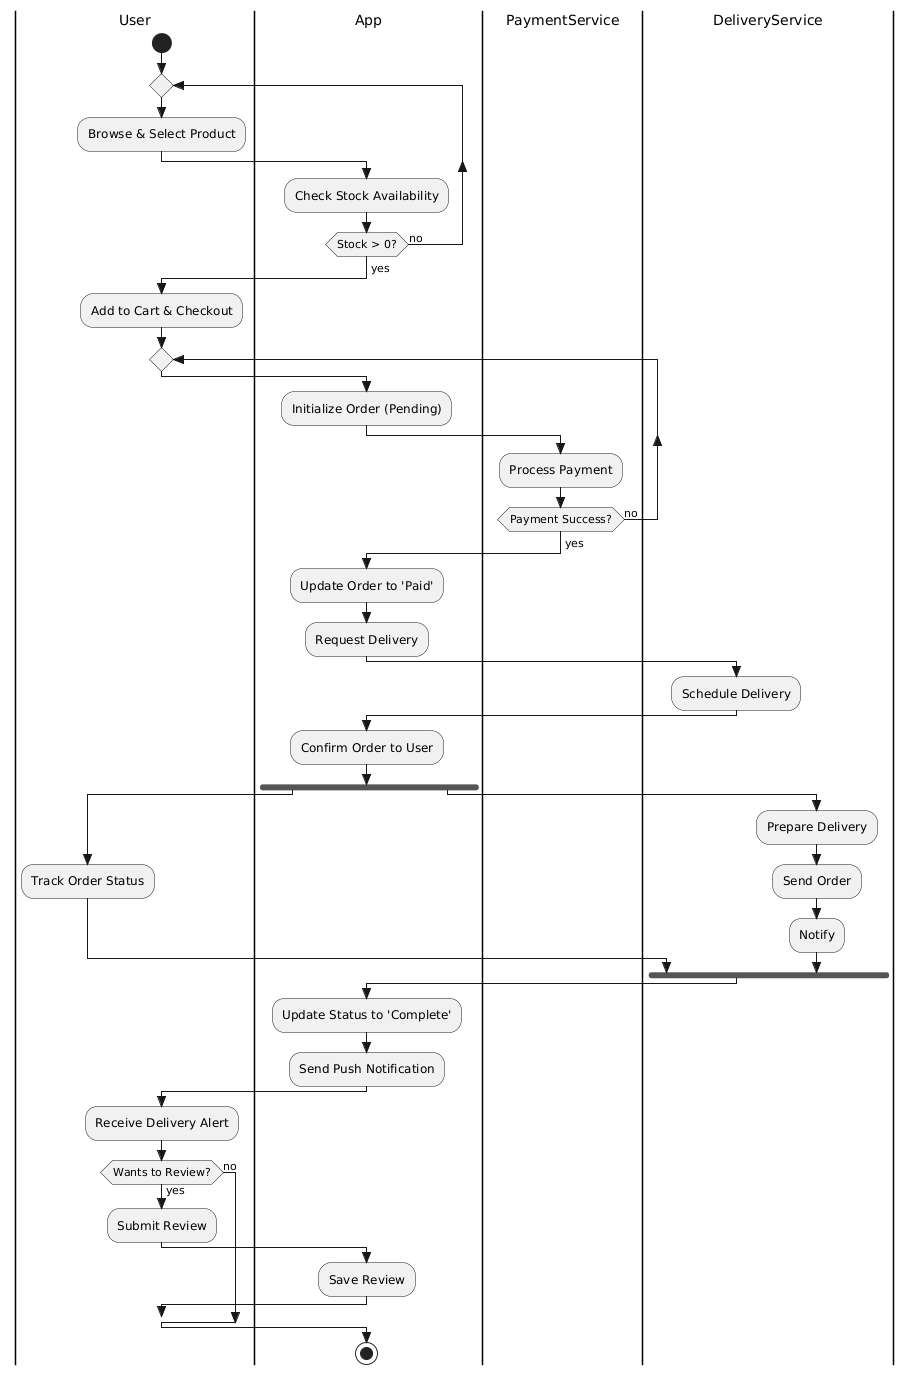

The diagram above was rendered by PlantUML. Its source (embedded in the PNG):
@startuml
skinparam style strictuml
skinparam ConditionEndStyle hline
skinparam SwimlaneTitleFontSize 14
skinparam shadowing false

|User|
start

' Loop: Search until stock is found
repeat
    :Browse & Select Product;

    |App|
    :Check Stock Availability;
repeat while (Stock > 0?) is (no)
-> yes;

|User|
:Add to Cart & Checkout;

' Loop: Retry if payment fails
repeat
    |App|
    :Initialize Order (Pending);

    |PaymentService|
    :Process Payment;
repeat while (Payment Success?) is (no)
-> yes;

|App|
:Update Order to 'Paid';
:Request Delivery;

|DeliveryService|
:Schedule Delivery;

|App|
:Confirm Order to User;

fork
    |User|
    :Track Order Status;
fork again
    |DeliveryService|
    ' The 3 specific actions after confirmation
    :Prepare Delivery;
    :Send Order;
    :Notify;
end fork

|App|
:Update Status to 'Complete';
:Send Push Notification;

|User|
:Receive Delivery Alert;

if (Wants to Review?) then (yes)
    :Submit Review;
    |App|
    :Save Review;
else (no)
endif

stop
@enduml